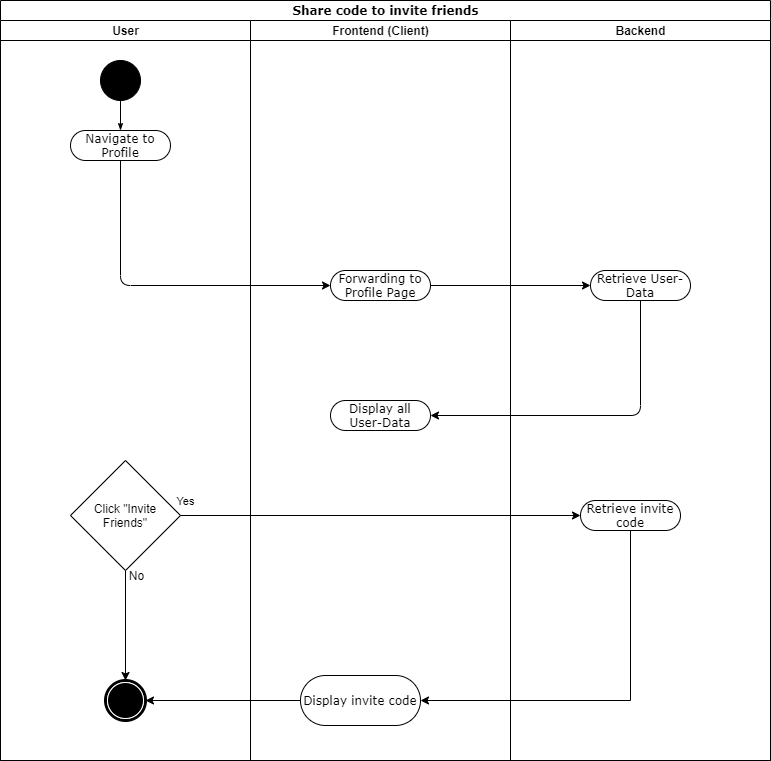

The diagram above was exported from draw.io. Its source (the exported page's mxGraphModel, read from the mxfile embedded in the PNG):
<mxGraphModel dx="1102" dy="1660" grid="1" gridSize="10" guides="1" tooltips="1" connect="1" arrows="1" fold="1" page="1" pageScale="1" pageWidth="850" pageHeight="1100" background="#ffffff" math="0" shadow="0">
  <root>
    <mxCell id="0" />
    <mxCell id="1" parent="0" />
    <mxCell id="1c1d494c118603dd-1" value="Share code to invite friends" style="swimlane;html=1;childLayout=stackLayout;startSize=20;rounded=0;shadow=0;comic=0;labelBackgroundColor=none;strokeColor=#000000;strokeWidth=1;fillColor=#ffffff;fontFamily=Verdana;fontSize=12;fontColor=#000000;align=center;" parent="1" vertex="1">
      <mxGeometry x="30" y="-1080" width="770" height="760" as="geometry" />
    </mxCell>
    <mxCell id="1c1d494c118603dd-2" value="User" style="swimlane;html=1;startSize=20;" parent="1c1d494c118603dd-1" vertex="1">
      <mxGeometry y="20" width="250" height="740" as="geometry" />
    </mxCell>
    <mxCell id="60571a20871a0731-5" value="" style="shape=mxgraph.bpmn.shape;html=1;verticalLabelPosition=bottom;labelBackgroundColor=#ffffff;verticalAlign=top;perimeter=ellipsePerimeter;outline=end;symbol=terminate;rounded=0;shadow=0;comic=0;strokeColor=#000000;strokeWidth=1;fillColor=#ffffff;fontFamily=Verdana;fontSize=12;fontColor=#000000;align=center;" parent="1c1d494c118603dd-2" vertex="1">
      <mxGeometry x="105" y="660" width="40" height="40" as="geometry" />
    </mxCell>
    <mxCell id="60571a20871a0731-4" value="" style="ellipse;whiteSpace=wrap;html=1;rounded=0;shadow=0;comic=0;labelBackgroundColor=none;strokeColor=#000000;strokeWidth=1;fillColor=#000000;fontFamily=Verdana;fontSize=12;fontColor=#000000;align=center;" parent="1c1d494c118603dd-2" vertex="1">
      <mxGeometry x="100" y="40" width="40" height="40" as="geometry" />
    </mxCell>
    <mxCell id="60571a20871a0731-8" value="Navigate to Profile" style="rounded=1;whiteSpace=wrap;html=1;shadow=0;comic=0;labelBackgroundColor=none;strokeColor=#000000;strokeWidth=1;fillColor=#ffffff;fontFamily=Verdana;fontSize=12;fontColor=#000000;align=center;arcSize=50;" parent="1c1d494c118603dd-2" vertex="1">
      <mxGeometry x="70" y="110" width="100" height="30" as="geometry" />
    </mxCell>
    <mxCell id="1c1d494c118603dd-27" style="edgeStyle=orthogonalEdgeStyle;rounded=0;html=1;labelBackgroundColor=none;startArrow=none;startFill=0;startSize=5;endArrow=classicThin;endFill=1;endSize=5;jettySize=auto;orthogonalLoop=1;strokeColor=#000000;strokeWidth=1;fontFamily=Verdana;fontSize=12;fontColor=#000000;" parent="1c1d494c118603dd-2" source="60571a20871a0731-4" target="60571a20871a0731-8" edge="1">
      <mxGeometry relative="1" as="geometry" />
    </mxCell>
    <mxCell id="KBR2PTAqKUNIVzM_tJiY-23" value="" style="endArrow=classic;html=1;exitX=0.5;exitY=1;exitDx=0;exitDy=0;entryX=0.5;entryY=0;entryDx=0;entryDy=0;" parent="1c1d494c118603dd-2" source="KBR2PTAqKUNIVzM_tJiY-12" target="60571a20871a0731-5" edge="1">
      <mxGeometry width="50" height="50" relative="1" as="geometry">
        <mxPoint x="130" y="740" as="sourcePoint" />
        <mxPoint x="130" y="810" as="targetPoint" />
        <Array as="points" />
      </mxGeometry>
    </mxCell>
    <mxCell id="KBR2PTAqKUNIVzM_tJiY-24" value="No" style="text;html=1;resizable=0;points=[];align=center;verticalAlign=middle;labelBackgroundColor=#ffffff;" parent="KBR2PTAqKUNIVzM_tJiY-23" vertex="1" connectable="0">
      <mxGeometry x="-0.5942" y="2" relative="1" as="geometry">
        <mxPoint x="8" y="-18.000000000000004" as="offset" />
      </mxGeometry>
    </mxCell>
    <mxCell id="KBR2PTAqKUNIVzM_tJiY-12" value="Click &quot;Invite Friends&quot;" style="rhombus;whiteSpace=wrap;html=1;" parent="1c1d494c118603dd-2" vertex="1">
      <mxGeometry x="70" y="440" width="110" height="110" as="geometry" />
    </mxCell>
    <mxCell id="PPhw1F0JAjPe-FE9N-6T-8" value="" style="endArrow=classic;html=1;exitX=0.5;exitY=1;exitDx=0;exitDy=0;entryX=1;entryY=0.5;entryDx=0;entryDy=0;" parent="1c1d494c118603dd-1" source="PPhw1F0JAjPe-FE9N-6T-5" target="PPhw1F0JAjPe-FE9N-6T-7" edge="1">
      <mxGeometry width="50" height="50" relative="1" as="geometry">
        <mxPoint x="645" y="450" as="sourcePoint" />
        <mxPoint x="680" y="440" as="targetPoint" />
        <Array as="points">
          <mxPoint x="640" y="415" />
        </Array>
      </mxGeometry>
    </mxCell>
    <mxCell id="1c1d494c118603dd-3" value="Frontend (Client)" style="swimlane;html=1;startSize=20;" parent="1c1d494c118603dd-1" vertex="1">
      <mxGeometry x="250" y="20" width="260" height="740" as="geometry" />
    </mxCell>
    <mxCell id="KBR2PTAqKUNIVzM_tJiY-18" value="Display invite code" style="rounded=1;whiteSpace=wrap;html=1;shadow=0;comic=0;labelBackgroundColor=none;strokeColor=#000000;strokeWidth=1;fillColor=#ffffff;fontFamily=Verdana;fontSize=12;fontColor=#000000;align=center;arcSize=50;" parent="1c1d494c118603dd-3" vertex="1">
      <mxGeometry x="50" y="655" width="120" height="50" as="geometry" />
    </mxCell>
    <mxCell id="PPhw1F0JAjPe-FE9N-6T-7" value="Display all User-Data" style="rounded=1;whiteSpace=wrap;html=1;shadow=0;comic=0;labelBackgroundColor=none;strokeColor=#000000;strokeWidth=1;fillColor=#ffffff;fontFamily=Verdana;fontSize=12;fontColor=#000000;align=center;arcSize=50;" parent="1c1d494c118603dd-3" vertex="1">
      <mxGeometry x="80" y="380" width="100" height="30" as="geometry" />
    </mxCell>
    <mxCell id="PPhw1F0JAjPe-FE9N-6T-3" value="Forwarding to Profile Page" style="rounded=1;whiteSpace=wrap;html=1;shadow=0;comic=0;labelBackgroundColor=none;strokeColor=#000000;strokeWidth=1;fillColor=#ffffff;fontFamily=Verdana;fontSize=12;fontColor=#000000;align=center;arcSize=50;" parent="1c1d494c118603dd-3" vertex="1">
      <mxGeometry x="80" y="250" width="100" height="30" as="geometry" />
    </mxCell>
    <mxCell id="1c1d494c118603dd-4" value="Backend" style="swimlane;html=1;startSize=20;" parent="1c1d494c118603dd-1" vertex="1">
      <mxGeometry x="510" y="20" width="260" height="740" as="geometry" />
    </mxCell>
    <mxCell id="KBR2PTAqKUNIVzM_tJiY-15" value="Retrieve invite code" style="rounded=1;whiteSpace=wrap;html=1;shadow=0;comic=0;labelBackgroundColor=none;strokeColor=#000000;strokeWidth=1;fillColor=#ffffff;fontFamily=Verdana;fontSize=12;fontColor=#000000;align=center;arcSize=50;" parent="1c1d494c118603dd-4" vertex="1">
      <mxGeometry x="70" y="480" width="100" height="30" as="geometry" />
    </mxCell>
    <mxCell id="PPhw1F0JAjPe-FE9N-6T-5" value="Retrieve User-Data" style="rounded=1;whiteSpace=wrap;html=1;shadow=0;comic=0;labelBackgroundColor=none;strokeColor=#000000;strokeWidth=1;fillColor=#ffffff;fontFamily=Verdana;fontSize=12;fontColor=#000000;align=center;arcSize=50;" parent="1c1d494c118603dd-4" vertex="1">
      <mxGeometry x="80" y="250" width="100" height="30" as="geometry" />
    </mxCell>
    <mxCell id="PPhw1F0JAjPe-FE9N-6T-6" value="" style="endArrow=classic;html=1;exitX=1;exitY=0.5;exitDx=0;exitDy=0;entryX=0;entryY=0.5;entryDx=0;entryDy=0;" parent="1c1d494c118603dd-1" source="PPhw1F0JAjPe-FE9N-6T-3" target="PPhw1F0JAjPe-FE9N-6T-5" edge="1">
      <mxGeometry width="50" height="50" relative="1" as="geometry">
        <mxPoint x="370" y="290" as="sourcePoint" />
        <mxPoint x="420" y="240" as="targetPoint" />
      </mxGeometry>
    </mxCell>
    <mxCell id="PPhw1F0JAjPe-FE9N-6T-16" value="" style="endArrow=classic;html=1;exitX=0.5;exitY=1;exitDx=0;exitDy=0;entryX=0;entryY=0.5;entryDx=0;entryDy=0;" parent="1c1d494c118603dd-1" source="60571a20871a0731-8" target="PPhw1F0JAjPe-FE9N-6T-3" edge="1">
      <mxGeometry width="50" height="50" relative="1" as="geometry">
        <mxPoint x="120" y="290" as="sourcePoint" />
        <mxPoint x="350" y="120" as="targetPoint" />
        <Array as="points">
          <mxPoint x="120" y="285" />
        </Array>
      </mxGeometry>
    </mxCell>
    <mxCell id="KBR2PTAqKUNIVzM_tJiY-16" value="" style="endArrow=classic;html=1;exitX=1;exitY=0.5;exitDx=0;exitDy=0;entryX=0;entryY=0.5;entryDx=0;entryDy=0;" parent="1c1d494c118603dd-1" source="KBR2PTAqKUNIVzM_tJiY-12" target="KBR2PTAqKUNIVzM_tJiY-15" edge="1">
      <mxGeometry width="50" height="50" relative="1" as="geometry">
        <mxPoint x="185" y="705" as="sourcePoint" />
        <mxPoint x="590" y="705" as="targetPoint" />
        <Array as="points" />
      </mxGeometry>
    </mxCell>
    <mxCell id="KBR2PTAqKUNIVzM_tJiY-17" value="Yes" style="edgeLabel;html=1;align=center;verticalAlign=middle;resizable=0;points=[];" parent="KBR2PTAqKUNIVzM_tJiY-16" vertex="1" connectable="0">
      <mxGeometry x="-0.5313" y="-2" relative="1" as="geometry">
        <mxPoint x="-90" y="-17" as="offset" />
      </mxGeometry>
    </mxCell>
    <mxCell id="Rz-FLfygRdFqdQEXIxJH-1" style="edgeStyle=orthogonalEdgeStyle;rounded=0;orthogonalLoop=1;jettySize=auto;html=1;entryX=1;entryY=0.5;entryDx=0;entryDy=0;" edge="1" parent="1c1d494c118603dd-1" source="KBR2PTAqKUNIVzM_tJiY-15" target="KBR2PTAqKUNIVzM_tJiY-18">
      <mxGeometry relative="1" as="geometry">
        <Array as="points">
          <mxPoint x="630" y="700" />
        </Array>
      </mxGeometry>
    </mxCell>
    <mxCell id="Rz-FLfygRdFqdQEXIxJH-3" style="edgeStyle=orthogonalEdgeStyle;rounded=0;orthogonalLoop=1;jettySize=auto;html=1;entryX=1;entryY=0.5;entryDx=0;entryDy=0;" edge="1" parent="1c1d494c118603dd-1" source="KBR2PTAqKUNIVzM_tJiY-18" target="60571a20871a0731-5">
      <mxGeometry relative="1" as="geometry" />
    </mxCell>
  </root>
</mxGraphModel>